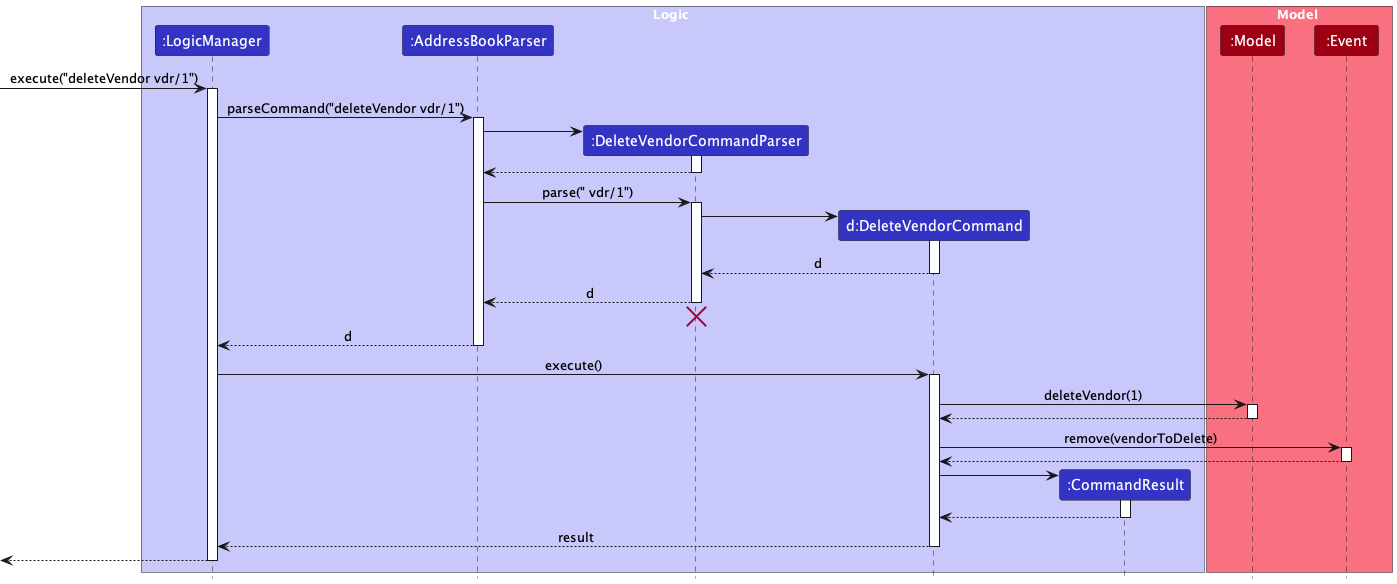

The diagram above was rendered by PlantUML. Its source (embedded in the PNG):
@startuml
!include style.puml
skinparam ArrowFontStyle plain

box Logic LOGIC_COLOR_T1
participant ":LogicManager" as LogicManager LOGIC_COLOR
participant ":AddressBookParser" as AddressBookParser LOGIC_COLOR
participant ":DeleteVendorCommandParser" as DeleteVendorCommandParser LOGIC_COLOR
participant "d:DeleteVendorCommand" as DeleteVendorCommand LOGIC_COLOR
participant ":CommandResult" as CommandResult LOGIC_COLOR
end box

box Model MODEL_COLOR_T1
participant ":Model" as Model MODEL_COLOR
participant ":Event" as Event MODEL_COLOR
end box

[-> LogicManager : execute("deleteVendor vdr/1")
activate LogicManager

LogicManager -> AddressBookParser : parseCommand("deleteVendor vdr/1")
activate AddressBookParser

create DeleteVendorCommandParser
AddressBookParser -> DeleteVendorCommandParser
activate DeleteVendorCommandParser

DeleteVendorCommandParser --> AddressBookParser
deactivate DeleteVendorCommandParser

AddressBookParser -> DeleteVendorCommandParser : parse(" vdr/1")
activate DeleteVendorCommandParser

create DeleteVendorCommand
DeleteVendorCommandParser -> DeleteVendorCommand
activate DeleteVendorCommand

DeleteVendorCommand --> DeleteVendorCommandParser : d
deactivate DeleteVendorCommand

DeleteVendorCommandParser --> AddressBookParser : d
deactivate DeleteVendorCommandParser
'Hidden arrow to position the destroy marker below the end of the activation bar.
DeleteVendorCommandParser -[hidden]-> AddressBookParser
destroy DeleteVendorCommandParser

AddressBookParser --> LogicManager : d
deactivate AddressBookParser

LogicManager -> DeleteVendorCommand : execute()
activate DeleteVendorCommand

DeleteVendorCommand -> Model : deleteVendor(1)
activate Model

Model --> DeleteVendorCommand
deactivate Model

DeleteVendorCommand -> Event++ : remove(vendorToDelete)
return

create CommandResult
DeleteVendorCommand -> CommandResult
activate CommandResult

CommandResult --> DeleteVendorCommand
deactivate CommandResult

DeleteVendorCommand --> LogicManager : result
deactivate DeleteVendorCommand

[<--LogicManager
deactivate LogicManager
@enduml